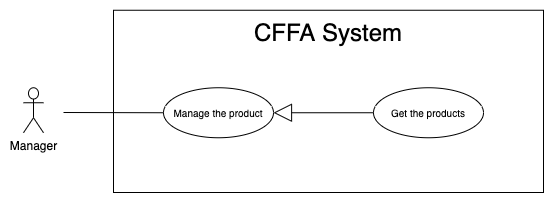

The diagram above was exported from draw.io. Its source (the exported page's mxGraphModel, read from the mxfile embedded in the PNG):
<mxGraphModel dx="946" dy="1715" grid="1" gridSize="10" guides="1" tooltips="1" connect="1" arrows="1" fold="1" page="1" pageScale="1" pageWidth="850" pageHeight="1100" math="0" shadow="0">
  <root>
    <mxCell id="WjdEtMpyBeyzzf6nmWZh-0" />
    <mxCell id="WjdEtMpyBeyzzf6nmWZh-1" parent="WjdEtMpyBeyzzf6nmWZh-0" />
    <mxCell id="WjdEtMpyBeyzzf6nmWZh-2" value="" style="rounded=0;whiteSpace=wrap;html=1;" vertex="1" parent="WjdEtMpyBeyzzf6nmWZh-1">
      <mxGeometry x="140" y="-1072.25" width="430" height="182.25" as="geometry" />
    </mxCell>
    <mxCell id="WjdEtMpyBeyzzf6nmWZh-3" value="&lt;span style=&quot;font-size: 24px&quot;&gt;CFFA System&lt;/span&gt;" style="text;html=1;strokeColor=none;fillColor=none;align=center;verticalAlign=middle;whiteSpace=wrap;rounded=0;" vertex="1" parent="WjdEtMpyBeyzzf6nmWZh-1">
      <mxGeometry x="190" y="-1060" width="330" height="20" as="geometry" />
    </mxCell>
    <mxCell id="WjdEtMpyBeyzzf6nmWZh-4" value="Manager" style="shape=umlActor;verticalLabelPosition=bottom;verticalAlign=top;html=1;outlineConnect=0;" vertex="1" parent="WjdEtMpyBeyzzf6nmWZh-1">
      <mxGeometry x="50" y="-994.75" width="20" height="45" as="geometry" />
    </mxCell>
    <mxCell id="WjdEtMpyBeyzzf6nmWZh-5" value="&lt;font style=&quot;font-size: 10px&quot;&gt;Manage the product&lt;br&gt;&lt;/font&gt;" style="ellipse;whiteSpace=wrap;html=1;fillColor=#ffffff;gradientColor=none;" vertex="1" parent="WjdEtMpyBeyzzf6nmWZh-1">
      <mxGeometry x="190" y="-994.75" width="110" height="50" as="geometry" />
    </mxCell>
    <mxCell id="WjdEtMpyBeyzzf6nmWZh-6" value="" style="endArrow=none;html=1;rounded=0;exitX=0;exitY=0.5;exitDx=0;exitDy=0;" edge="1" parent="WjdEtMpyBeyzzf6nmWZh-1" source="WjdEtMpyBeyzzf6nmWZh-5">
      <mxGeometry relative="1" as="geometry">
        <mxPoint x="631" y="-872.5" as="sourcePoint" />
        <mxPoint x="90" y="-970" as="targetPoint" />
      </mxGeometry>
    </mxCell>
    <mxCell id="WjdEtMpyBeyzzf6nmWZh-7" value="" style="endArrow=block;endSize=16;endFill=0;html=1;exitX=0;exitY=0.5;exitDx=0;exitDy=0;" edge="1" parent="WjdEtMpyBeyzzf6nmWZh-1" source="WjdEtMpyBeyzzf6nmWZh-8" target="WjdEtMpyBeyzzf6nmWZh-5">
      <mxGeometry width="160" relative="1" as="geometry">
        <mxPoint x="400" y="-972.25" as="sourcePoint" />
        <mxPoint x="270.03999999999996" y="-688.1379999999999" as="targetPoint" />
      </mxGeometry>
    </mxCell>
    <mxCell id="WjdEtMpyBeyzzf6nmWZh-8" value="&lt;font style=&quot;font-size: 10px&quot;&gt;Get the products&lt;/font&gt;" style="ellipse;whiteSpace=wrap;html=1;fillColor=#ffffff;gradientColor=none;" vertex="1" parent="WjdEtMpyBeyzzf6nmWZh-1">
      <mxGeometry x="400" y="-994.75" width="110" height="50" as="geometry" />
    </mxCell>
  </root>
</mxGraphModel>